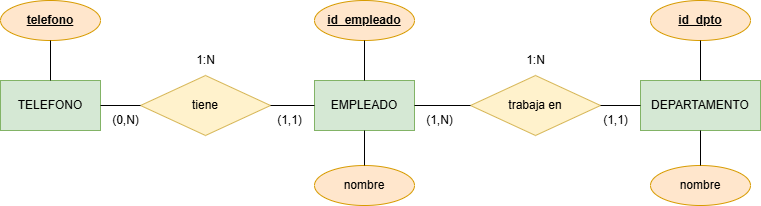

The diagram above was exported from draw.io. Its source (the exported page's mxGraphModel, read from the mxfile embedded in the PNG):
<mxGraphModel dx="1434" dy="738" grid="1" gridSize="10" guides="1" tooltips="1" connect="1" arrows="1" fold="1" page="1" pageScale="1" pageWidth="827" pageHeight="1169" math="0" shadow="0">
  <root>
    <mxCell id="0" />
    <mxCell id="1" parent="0" />
    <mxCell id="dbZpCtQka6DdyiftYSC--2" value="EMPLEADO" style="html=1;dashed=0;whiteSpace=wrap;fillColor=#d5e8d4;strokeColor=#82b366;" vertex="1" parent="1">
      <mxGeometry x="364" y="560" width="100" height="50" as="geometry" />
    </mxCell>
    <mxCell id="dbZpCtQka6DdyiftYSC--3" value="DEPARTAMENTO" style="html=1;dashed=0;whiteSpace=wrap;fillColor=#d5e8d4;strokeColor=#82b366;" vertex="1" parent="1">
      <mxGeometry x="690" y="560" width="120" height="50" as="geometry" />
    </mxCell>
    <mxCell id="dbZpCtQka6DdyiftYSC--4" value="TELEFONO" style="html=1;dashed=0;whiteSpace=wrap;fillColor=#d5e8d4;strokeColor=#82b366;" vertex="1" parent="1">
      <mxGeometry x="50" y="560" width="100" height="50" as="geometry" />
    </mxCell>
    <mxCell id="dbZpCtQka6DdyiftYSC--5" value="tiene" style="shape=rhombus;html=1;dashed=0;whiteSpace=wrap;perimeter=rhombusPerimeter;fillColor=#fff2cc;strokeColor=#d6b656;" vertex="1" parent="1">
      <mxGeometry x="190" y="555" width="130" height="60" as="geometry" />
    </mxCell>
    <mxCell id="dbZpCtQka6DdyiftYSC--6" value="trabaja en" style="shape=rhombus;html=1;dashed=0;whiteSpace=wrap;perimeter=rhombusPerimeter;fillColor=#fff2cc;strokeColor=#d6b656;" vertex="1" parent="1">
      <mxGeometry x="520" y="555" width="130" height="60" as="geometry" />
    </mxCell>
    <mxCell id="dbZpCtQka6DdyiftYSC--7" value="" style="endArrow=none;html=1;rounded=0;exitX=1;exitY=0.5;exitDx=0;exitDy=0;entryX=0;entryY=0.5;entryDx=0;entryDy=0;" edge="1" parent="1" source="dbZpCtQka6DdyiftYSC--4" target="dbZpCtQka6DdyiftYSC--5">
      <mxGeometry width="50" height="50" relative="1" as="geometry">
        <mxPoint x="390" y="680" as="sourcePoint" />
        <mxPoint x="440" y="630" as="targetPoint" />
      </mxGeometry>
    </mxCell>
    <mxCell id="dbZpCtQka6DdyiftYSC--8" value="" style="endArrow=none;html=1;rounded=0;exitX=1;exitY=0.5;exitDx=0;exitDy=0;entryX=0;entryY=0.5;entryDx=0;entryDy=0;" edge="1" parent="1" source="dbZpCtQka6DdyiftYSC--5" target="dbZpCtQka6DdyiftYSC--2">
      <mxGeometry width="50" height="50" relative="1" as="geometry">
        <mxPoint x="390" y="680" as="sourcePoint" />
        <mxPoint x="440" y="630" as="targetPoint" />
      </mxGeometry>
    </mxCell>
    <mxCell id="dbZpCtQka6DdyiftYSC--9" value="1:N" style="text;html=1;align=center;verticalAlign=middle;resizable=0;points=[];autosize=1;strokeColor=none;fillColor=none;" vertex="1" parent="1">
      <mxGeometry x="235" y="525" width="40" height="30" as="geometry" />
    </mxCell>
    <mxCell id="dbZpCtQka6DdyiftYSC--10" value="" style="endArrow=none;html=1;rounded=0;exitX=1;exitY=0.5;exitDx=0;exitDy=0;entryX=0;entryY=0.5;entryDx=0;entryDy=0;" edge="1" parent="1" source="dbZpCtQka6DdyiftYSC--2" target="dbZpCtQka6DdyiftYSC--6">
      <mxGeometry width="50" height="50" relative="1" as="geometry">
        <mxPoint x="390" y="680" as="sourcePoint" />
        <mxPoint x="440" y="630" as="targetPoint" />
      </mxGeometry>
    </mxCell>
    <mxCell id="dbZpCtQka6DdyiftYSC--11" value="" style="endArrow=none;html=1;rounded=0;entryX=1;entryY=0.5;entryDx=0;entryDy=0;exitX=0;exitY=0.5;exitDx=0;exitDy=0;" edge="1" parent="1" source="dbZpCtQka6DdyiftYSC--3" target="dbZpCtQka6DdyiftYSC--6">
      <mxGeometry width="50" height="50" relative="1" as="geometry">
        <mxPoint x="390" y="680" as="sourcePoint" />
        <mxPoint x="440" y="630" as="targetPoint" />
      </mxGeometry>
    </mxCell>
    <mxCell id="dbZpCtQka6DdyiftYSC--12" value="(1,1)" style="text;html=1;align=center;verticalAlign=middle;resizable=0;points=[];autosize=1;strokeColor=none;fillColor=none;" vertex="1" parent="1">
      <mxGeometry x="640" y="585" width="50" height="30" as="geometry" />
    </mxCell>
    <mxCell id="dbZpCtQka6DdyiftYSC--13" value="1:N" style="text;html=1;align=center;verticalAlign=middle;resizable=0;points=[];autosize=1;strokeColor=none;fillColor=none;" vertex="1" parent="1">
      <mxGeometry x="565" y="525" width="40" height="30" as="geometry" />
    </mxCell>
    <mxCell id="dbZpCtQka6DdyiftYSC--14" value="&lt;u&gt;&lt;b&gt;id_empleado&lt;/b&gt;&lt;/u&gt;" style="ellipse;whiteSpace=wrap;html=1;align=center;fillColor=#ffe6cc;strokeColor=#d79b00;" vertex="1" parent="1">
      <mxGeometry x="364" y="480" width="100" height="40" as="geometry" />
    </mxCell>
    <mxCell id="dbZpCtQka6DdyiftYSC--15" value="&lt;u&gt;&lt;b&gt;id_dpto&lt;/b&gt;&lt;/u&gt;" style="ellipse;whiteSpace=wrap;html=1;align=center;fillColor=#ffe6cc;strokeColor=#d79b00;" vertex="1" parent="1">
      <mxGeometry x="700" y="480" width="100" height="40" as="geometry" />
    </mxCell>
    <mxCell id="dbZpCtQka6DdyiftYSC--16" value="&lt;b&gt;&lt;u&gt;telefono&lt;/u&gt;&lt;/b&gt;" style="ellipse;whiteSpace=wrap;html=1;align=center;fillColor=#ffe6cc;strokeColor=#d79b00;" vertex="1" parent="1">
      <mxGeometry x="50" y="480" width="100" height="40" as="geometry" />
    </mxCell>
    <mxCell id="dbZpCtQka6DdyiftYSC--20" value="nombre" style="ellipse;whiteSpace=wrap;html=1;align=center;fillColor=#ffe6cc;strokeColor=#d79b00;" vertex="1" parent="1">
      <mxGeometry x="700" y="645" width="100" height="40" as="geometry" />
    </mxCell>
    <mxCell id="dbZpCtQka6DdyiftYSC--22" value="" style="endArrow=none;html=1;rounded=0;exitX=0.5;exitY=1;exitDx=0;exitDy=0;entryX=0.5;entryY=0;entryDx=0;entryDy=0;" edge="1" parent="1" source="dbZpCtQka6DdyiftYSC--16" target="dbZpCtQka6DdyiftYSC--4">
      <mxGeometry width="50" height="50" relative="1" as="geometry">
        <mxPoint x="390" y="570" as="sourcePoint" />
        <mxPoint x="440" y="520" as="targetPoint" />
      </mxGeometry>
    </mxCell>
    <mxCell id="dbZpCtQka6DdyiftYSC--23" value="" style="endArrow=none;html=1;rounded=0;exitX=0.5;exitY=0;exitDx=0;exitDy=0;entryX=0.5;entryY=1;entryDx=0;entryDy=0;" edge="1" parent="1" source="dbZpCtQka6DdyiftYSC--2" target="dbZpCtQka6DdyiftYSC--14">
      <mxGeometry width="50" height="50" relative="1" as="geometry">
        <mxPoint x="390" y="570" as="sourcePoint" />
        <mxPoint x="440" y="520" as="targetPoint" />
      </mxGeometry>
    </mxCell>
    <mxCell id="dbZpCtQka6DdyiftYSC--26" value="" style="endArrow=none;html=1;rounded=0;entryX=0.5;entryY=0;entryDx=0;entryDy=0;exitX=0.5;exitY=1;exitDx=0;exitDy=0;" edge="1" parent="1" source="dbZpCtQka6DdyiftYSC--15" target="dbZpCtQka6DdyiftYSC--3">
      <mxGeometry width="50" height="50" relative="1" as="geometry">
        <mxPoint x="390" y="570" as="sourcePoint" />
        <mxPoint x="440" y="520" as="targetPoint" />
      </mxGeometry>
    </mxCell>
    <mxCell id="dbZpCtQka6DdyiftYSC--27" value="" style="endArrow=none;html=1;rounded=0;exitX=0.5;exitY=0;exitDx=0;exitDy=0;entryX=0.5;entryY=1;entryDx=0;entryDy=0;" edge="1" parent="1" source="dbZpCtQka6DdyiftYSC--20" target="dbZpCtQka6DdyiftYSC--3">
      <mxGeometry width="50" height="50" relative="1" as="geometry">
        <mxPoint x="390" y="570" as="sourcePoint" />
        <mxPoint x="440" y="520" as="targetPoint" />
      </mxGeometry>
    </mxCell>
    <mxCell id="dbZpCtQka6DdyiftYSC--28" value="(1,N)" style="text;html=1;align=center;verticalAlign=middle;resizable=0;points=[];autosize=1;strokeColor=none;fillColor=none;" vertex="1" parent="1">
      <mxGeometry x="464" y="585" width="50" height="30" as="geometry" />
    </mxCell>
    <mxCell id="dbZpCtQka6DdyiftYSC--30" value="(0,N)" style="text;html=1;align=center;verticalAlign=middle;resizable=0;points=[];autosize=1;strokeColor=none;fillColor=none;" vertex="1" parent="1">
      <mxGeometry x="150" y="585" width="50" height="30" as="geometry" />
    </mxCell>
    <mxCell id="dbZpCtQka6DdyiftYSC--40" value="(1,1)" style="text;html=1;align=center;verticalAlign=middle;resizable=0;points=[];autosize=1;strokeColor=none;fillColor=none;" vertex="1" parent="1">
      <mxGeometry x="314" y="585" width="50" height="30" as="geometry" />
    </mxCell>
    <mxCell id="dbZpCtQka6DdyiftYSC--43" value="nombre" style="ellipse;whiteSpace=wrap;html=1;align=center;fillColor=#ffe6cc;strokeColor=#d79b00;" vertex="1" parent="1">
      <mxGeometry x="364" y="645" width="100" height="40" as="geometry" />
    </mxCell>
    <mxCell id="dbZpCtQka6DdyiftYSC--44" value="" style="endArrow=none;html=1;rounded=0;exitX=0.5;exitY=1;exitDx=0;exitDy=0;entryX=0.5;entryY=0;entryDx=0;entryDy=0;" edge="1" parent="1" source="dbZpCtQka6DdyiftYSC--2" target="dbZpCtQka6DdyiftYSC--43">
      <mxGeometry width="50" height="50" relative="1" as="geometry">
        <mxPoint x="424" y="570" as="sourcePoint" />
        <mxPoint x="424" y="530" as="targetPoint" />
      </mxGeometry>
    </mxCell>
  </root>
</mxGraphModel>